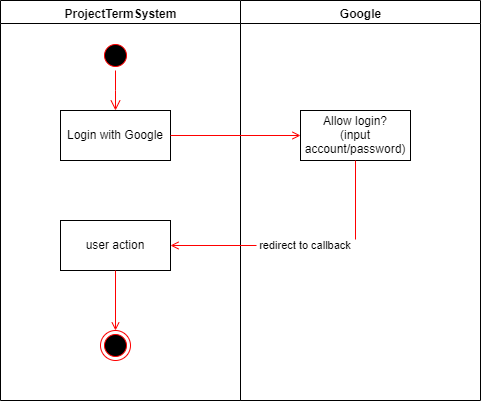

The diagram above was exported from draw.io. Its source (the exported page's mxGraphModel, read from the mxfile embedded in the PNG):
<mxGraphModel dx="1024" dy="592" grid="1" gridSize="10" guides="1" tooltips="1" connect="1" arrows="1" fold="1" page="1" pageScale="1" pageWidth="1169" pageHeight="827" math="0" shadow="0">
  <root>
    <mxCell id="hjashIQMfSdI7DW7XKGo-0" />
    <mxCell id="hjashIQMfSdI7DW7XKGo-1" parent="hjashIQMfSdI7DW7XKGo-0" />
    <mxCell id="hjashIQMfSdI7DW7XKGo-2" value="ProjectTermSystem" style="swimlane;whiteSpace=wrap" vertex="1" parent="hjashIQMfSdI7DW7XKGo-1">
      <mxGeometry x="40" y="40" width="240" height="400" as="geometry" />
    </mxCell>
    <mxCell id="hjashIQMfSdI7DW7XKGo-3" value="" style="ellipse;shape=startState;fillColor=#000000;strokeColor=#ff0000;" vertex="1" parent="hjashIQMfSdI7DW7XKGo-2">
      <mxGeometry x="100" y="40" width="30" height="30" as="geometry" />
    </mxCell>
    <mxCell id="hjashIQMfSdI7DW7XKGo-4" value="" style="edgeStyle=elbowEdgeStyle;elbow=horizontal;verticalAlign=bottom;endArrow=open;endSize=8;strokeColor=#FF0000;endFill=1;rounded=0" edge="1" parent="hjashIQMfSdI7DW7XKGo-2" source="hjashIQMfSdI7DW7XKGo-3" target="hjashIQMfSdI7DW7XKGo-5">
      <mxGeometry x="100" y="40" as="geometry">
        <mxPoint x="115" y="110" as="targetPoint" />
      </mxGeometry>
    </mxCell>
    <mxCell id="hjashIQMfSdI7DW7XKGo-5" value="Login with Google" style="" vertex="1" parent="hjashIQMfSdI7DW7XKGo-2">
      <mxGeometry x="60" y="110" width="110" height="50" as="geometry" />
    </mxCell>
    <mxCell id="hjashIQMfSdI7DW7XKGo-6" value="user action" style="" vertex="1" parent="hjashIQMfSdI7DW7XKGo-2">
      <mxGeometry x="60" y="220" width="110" height="50" as="geometry" />
    </mxCell>
    <mxCell id="hjashIQMfSdI7DW7XKGo-9" value="" style="endArrow=open;strokeColor=#FF0000;endFill=1;rounded=0;entryX=0.5;entryY=0;entryDx=0;entryDy=0;" edge="1" parent="hjashIQMfSdI7DW7XKGo-2" source="hjashIQMfSdI7DW7XKGo-6" target="60Q8dOQvYSS0RlnGE0ss-0">
      <mxGeometry relative="1" as="geometry">
        <mxPoint x="115" y="325" as="targetPoint" />
      </mxGeometry>
    </mxCell>
    <mxCell id="60Q8dOQvYSS0RlnGE0ss-0" value="" style="ellipse;shape=endState;fillColor=#000000;strokeColor=#ff0000" vertex="1" parent="hjashIQMfSdI7DW7XKGo-2">
      <mxGeometry x="100" y="330" width="30" height="30" as="geometry" />
    </mxCell>
    <mxCell id="hjashIQMfSdI7DW7XKGo-11" value="Google" style="swimlane;whiteSpace=wrap" vertex="1" parent="hjashIQMfSdI7DW7XKGo-1">
      <mxGeometry x="280" y="40" width="240" height="400" as="geometry" />
    </mxCell>
    <mxCell id="hjashIQMfSdI7DW7XKGo-14" value="Allow login?&#10;(input&#10;account/password)" style="" vertex="1" parent="hjashIQMfSdI7DW7XKGo-11">
      <mxGeometry x="60" y="110" width="110" height="50" as="geometry" />
    </mxCell>
    <mxCell id="hjashIQMfSdI7DW7XKGo-7" value="" style="endArrow=open;strokeColor=#FF0000;endFill=1;rounded=0;entryX=0;entryY=0.5;entryDx=0;entryDy=0;" edge="1" parent="hjashIQMfSdI7DW7XKGo-1" source="hjashIQMfSdI7DW7XKGo-5" target="hjashIQMfSdI7DW7XKGo-14">
      <mxGeometry relative="1" as="geometry" />
    </mxCell>
    <mxCell id="hjashIQMfSdI7DW7XKGo-16" value=" redirect to callback " style="endArrow=open;strokeColor=#FF0000;endFill=1;rounded=0;entryX=1;entryY=0.5;entryDx=0;entryDy=0;" edge="1" parent="hjashIQMfSdI7DW7XKGo-1" source="hjashIQMfSdI7DW7XKGo-14" target="hjashIQMfSdI7DW7XKGo-6">
      <mxGeometry relative="1" as="geometry">
        <mxPoint x="395" y="260" as="targetPoint" />
        <Array as="points">
          <mxPoint x="395" y="285" />
        </Array>
      </mxGeometry>
    </mxCell>
  </root>
</mxGraphModel>